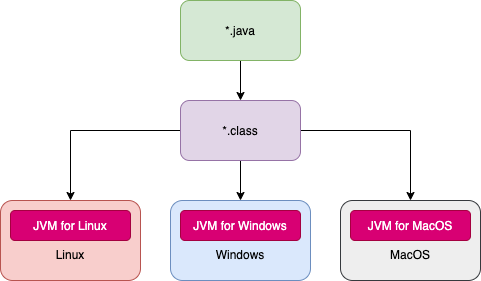

The diagram above was exported from draw.io. Its source (the exported page's mxGraphModel, read from the mxfile embedded in the PNG):
<mxGraphModel dx="882" dy="762" grid="1" gridSize="10" guides="1" tooltips="1" connect="1" arrows="1" fold="1" page="1" pageScale="1" pageWidth="827" pageHeight="1169" math="0" shadow="0">
  <root>
    <mxCell id="0" />
    <mxCell id="1" parent="0" />
    <mxCell id="4" value="" style="edgeStyle=orthogonalEdgeStyle;rounded=0;orthogonalLoop=1;jettySize=auto;html=1;" edge="1" parent="1" source="2" target="3">
      <mxGeometry relative="1" as="geometry" />
    </mxCell>
    <mxCell id="2" value="*.java" style="rounded=1;whiteSpace=wrap;html=1;fillColor=#d5e8d4;strokeColor=#82b366;" vertex="1" parent="1">
      <mxGeometry x="320" y="130" width="120" height="60" as="geometry" />
    </mxCell>
    <mxCell id="6" value="" style="edgeStyle=orthogonalEdgeStyle;rounded=0;orthogonalLoop=1;jettySize=auto;html=1;" edge="1" parent="1" source="3" target="5">
      <mxGeometry relative="1" as="geometry" />
    </mxCell>
    <mxCell id="9" style="edgeStyle=orthogonalEdgeStyle;rounded=0;orthogonalLoop=1;jettySize=auto;html=1;" edge="1" parent="1" source="3" target="7">
      <mxGeometry relative="1" as="geometry" />
    </mxCell>
    <mxCell id="10" style="edgeStyle=orthogonalEdgeStyle;rounded=0;orthogonalLoop=1;jettySize=auto;html=1;" edge="1" parent="1" source="3" target="8">
      <mxGeometry relative="1" as="geometry" />
    </mxCell>
    <mxCell id="3" value="*.class" style="whiteSpace=wrap;html=1;rounded=1;fillColor=#e1d5e7;strokeColor=#9673a6;" vertex="1" parent="1">
      <mxGeometry x="320" y="230" width="120" height="60" as="geometry" />
    </mxCell>
    <mxCell id="5" value="&lt;br&gt;&lt;br&gt;Linux" style="whiteSpace=wrap;html=1;rounded=1;fillColor=#f8cecc;strokeColor=#b85450;" vertex="1" parent="1">
      <mxGeometry x="140" y="330" width="140" height="80" as="geometry" />
    </mxCell>
    <mxCell id="7" value="&lt;br&gt;&lt;br&gt;Windows" style="whiteSpace=wrap;html=1;rounded=1;fillColor=#dae8fc;strokeColor=#6c8ebf;" vertex="1" parent="1">
      <mxGeometry x="310" y="330" width="140" height="80" as="geometry" />
    </mxCell>
    <mxCell id="8" value="&lt;br&gt;&lt;br&gt;MacOS" style="whiteSpace=wrap;html=1;rounded=1;fillColor=#eeeeee;strokeColor=#36393d;" vertex="1" parent="1">
      <mxGeometry x="480" y="330" width="140" height="80" as="geometry" />
    </mxCell>
    <mxCell id="12" value="JVM for Linux" style="rounded=1;whiteSpace=wrap;html=1;fillColor=#d80073;strokeColor=#A50040;fontColor=#ffffff;" vertex="1" parent="1">
      <mxGeometry x="150" y="340" width="120" height="30" as="geometry" />
    </mxCell>
    <mxCell id="14" value="JVM for Windows" style="rounded=1;whiteSpace=wrap;html=1;fillColor=#d80073;strokeColor=#A50040;fontColor=#ffffff;" vertex="1" parent="1">
      <mxGeometry x="320" y="340" width="120" height="30" as="geometry" />
    </mxCell>
    <mxCell id="15" value="JVM for MacOS" style="rounded=1;whiteSpace=wrap;html=1;fillColor=#d80073;strokeColor=#A50040;fontColor=#ffffff;" vertex="1" parent="1">
      <mxGeometry x="490" y="340" width="120" height="30" as="geometry" />
    </mxCell>
  </root>
</mxGraphModel>